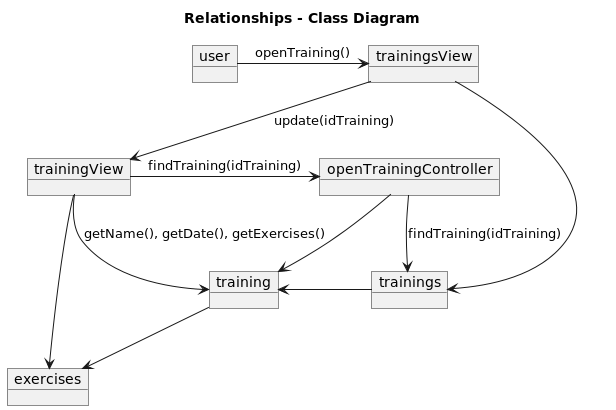

The diagram above was rendered by PlantUML. Its source (embedded in the PNG):
@startuml

title Relationships - Class Diagram

object user
object trainingView
object trainingsView
object openTrainingController
object trainings
object training
object exercises

user -right-> trainingsView : openTraining()
trainingsView -down-> trainingView : update(idTraining)
trainingView -right-> openTrainingController : findTraining(idTraining)
openTrainingController -down-> trainings : findTraining(idTraining)
openTrainingController -down-> training
trainings -left-> training
training -down-> exercises
trainingsView --> trainings
trainingView --> exercises
trainingView --> training : getName(), getDate(), getExercises()
@enduml